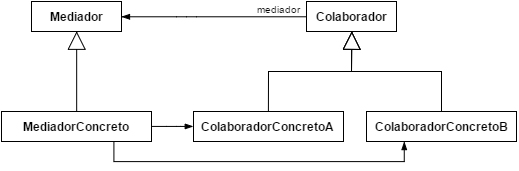

The diagram above was exported from draw.io. Its source (the exported page's mxGraphModel, read from the mxfile embedded in the PNG):
<mxGraphModel dx="545" dy="523" grid="1" gridSize="10" guides="1" tooltips="1" connect="1" arrows="1" fold="1" page="1" pageScale="1" pageWidth="826" pageHeight="1169" background="#ffffff" math="0" shadow="0">
  <root>
    <mxCell id="0" />
    <mxCell id="1" parent="0" />
    <mxCell id="3ca0458a293977ca-1" value="&lt;b&gt;Mediador&lt;/b&gt;" style="html=1;" vertex="1" parent="1">
      <mxGeometry x="165" y="270" width="90" height="30" as="geometry" />
    </mxCell>
    <mxCell id="3ca0458a293977ca-2" value="&lt;b&gt;Colaborador&lt;/b&gt;" style="html=1;" vertex="1" parent="1">
      <mxGeometry x="440" y="270" width="90" height="30" as="geometry" />
    </mxCell>
    <mxCell id="3ca0458a293977ca-3" value="&lt;b&gt;ColaboradorConcretoA&lt;/b&gt;" style="html=1;" vertex="1" parent="1">
      <mxGeometry x="327" y="380" width="150" height="30" as="geometry" />
    </mxCell>
    <mxCell id="3ca0458a293977ca-4" value="&lt;b&gt;ColaboradorConcretoB&lt;/b&gt;" style="html=1;" vertex="1" parent="1">
      <mxGeometry x="500" y="380" width="150" height="30" as="geometry" />
    </mxCell>
    <mxCell id="3ca0458a293977ca-6" value="&lt;b&gt;MediadorConcreto&lt;/b&gt;" style="html=1;" vertex="1" parent="1">
      <mxGeometry x="135" y="380" width="150" height="30" as="geometry" />
    </mxCell>
    <mxCell id="3ca0458a293977ca-7" value="" style="endArrow=block;endSize=16;endFill=0;html=1;strokeColor=#000000;strokeWidth=1;exitX=0.5;exitY=0;entryX=0.5;entryY=1;rounded=0;" edge="1" parent="1" source="3ca0458a293977ca-3" target="3ca0458a293977ca-2">
      <mxGeometry width="160" relative="1" as="geometry">
        <mxPoint x="10" y="10" as="sourcePoint" />
        <mxPoint x="170" y="10" as="targetPoint" />
        <Array as="points">
          <mxPoint x="402" y="340" />
          <mxPoint x="485" y="340" />
        </Array>
      </mxGeometry>
    </mxCell>
    <mxCell id="3ca0458a293977ca-8" value="" style="endArrow=block;endSize=16;endFill=0;html=1;strokeColor=#000000;strokeWidth=1;exitX=0.5;exitY=0;entryX=0.5;entryY=1;" edge="1" parent="1" source="3ca0458a293977ca-6" target="3ca0458a293977ca-1">
      <mxGeometry width="160" relative="1" as="geometry">
        <mxPoint x="150" y="320" as="sourcePoint" />
        <mxPoint x="200" y="100" as="targetPoint" />
      </mxGeometry>
    </mxCell>
    <mxCell id="3ca0458a293977ca-10" value="" style="endArrow=block;endSize=16;endFill=0;html=1;strokeColor=#000000;strokeWidth=1;exitX=0.5;exitY=0;entryX=0.5;entryY=1;rounded=0;" edge="1" parent="1" source="3ca0458a293977ca-4" target="3ca0458a293977ca-2">
      <mxGeometry x="415" y="310" width="160" as="geometry">
        <mxPoint x="415" y="390" as="sourcePoint" />
        <mxPoint x="495" y="310" as="targetPoint" />
        <Array as="points">
          <mxPoint x="575" y="340" />
          <mxPoint x="485" y="340" />
        </Array>
      </mxGeometry>
    </mxCell>
    <mxCell id="3ca0458a293977ca-11" value="" style="endArrow=none;html=1;edgeStyle=orthogonalEdgeStyle;strokeColor=#000000;strokeWidth=1;startArrow=blockThin;startFill=1;entryX=1;entryY=0.5;exitX=0;exitY=0.5;" edge="1" parent="1" source="3ca0458a293977ca-3" target="3ca0458a293977ca-6">
      <mxGeometry relative="1" as="geometry">
        <mxPoint x="327" y="360" as="sourcePoint" />
        <mxPoint x="285" y="360" as="targetPoint" />
        <Array as="points">
          <mxPoint x="310" y="395" />
          <mxPoint x="310" y="395" />
        </Array>
      </mxGeometry>
    </mxCell>
    <mxCell id="3ca0458a293977ca-12" value="" style="resizable=0;html=1;align=left;verticalAlign=bottom;labelBackgroundColor=#ffffff;fontSize=10;" connectable="0" vertex="1" parent="3ca0458a293977ca-11">
      <mxGeometry x="-1" relative="1" as="geometry" />
    </mxCell>
    <mxCell id="3ca0458a293977ca-13" value="" style="resizable=0;html=1;align=right;verticalAlign=bottom;labelBackgroundColor=#ffffff;fontSize=10;" connectable="0" vertex="1" parent="3ca0458a293977ca-11">
      <mxGeometry x="1" relative="1" as="geometry" />
    </mxCell>
    <mxCell id="3ca0458a293977ca-14" value="" style="endArrow=none;html=1;edgeStyle=orthogonalEdgeStyle;strokeColor=#000000;strokeWidth=1;startArrow=blockThin;startFill=1;entryX=0.75;entryY=1;exitX=0.25;exitY=1;rounded=0;" edge="1" parent="1" source="3ca0458a293977ca-4" target="3ca0458a293977ca-6">
      <mxGeometry x="160" y="100" as="geometry">
        <mxPoint x="510" y="480" as="sourcePoint" />
        <mxPoint x="320" y="100" as="targetPoint" />
        <Array as="points">
          <mxPoint x="538" y="430" />
          <mxPoint x="247" y="430" />
        </Array>
      </mxGeometry>
    </mxCell>
    <mxCell id="3ca0458a293977ca-15" value="" style="resizable=0;html=1;align=left;verticalAlign=bottom;labelBackgroundColor=#ffffff;fontSize=10;" connectable="0" vertex="1" parent="3ca0458a293977ca-14">
      <mxGeometry x="-1" relative="1" as="geometry" />
    </mxCell>
    <mxCell id="3ca0458a293977ca-16" value="" style="resizable=0;html=1;align=right;verticalAlign=bottom;labelBackgroundColor=#ffffff;fontSize=10;" connectable="0" vertex="1" parent="3ca0458a293977ca-14">
      <mxGeometry x="1" relative="1" as="geometry" />
    </mxCell>
    <mxCell id="3ca0458a293977ca-17" value="" style="endArrow=none;html=1;edgeStyle=orthogonalEdgeStyle;strokeColor=#000000;strokeWidth=1;startArrow=blockThin;startFill=1;entryX=0;entryY=0.5;exitX=1;exitY=0.5;" edge="1" parent="1" source="3ca0458a293977ca-1" target="3ca0458a293977ca-2">
      <mxGeometry x="260" y="210" as="geometry">
        <mxPoint x="260" y="210" as="sourcePoint" />
        <mxPoint x="420" y="210" as="targetPoint" />
        <Array as="points">
          <mxPoint x="320" y="285" />
          <mxPoint x="320" y="285" />
        </Array>
      </mxGeometry>
    </mxCell>
    <mxCell id="3ca0458a293977ca-18" value="" style="resizable=0;html=1;align=left;verticalAlign=bottom;labelBackgroundColor=#ffffff;fontSize=10;" connectable="0" vertex="1" parent="3ca0458a293977ca-17">
      <mxGeometry x="-1" relative="1" as="geometry" />
    </mxCell>
    <mxCell id="3ca0458a293977ca-19" value="" style="resizable=0;html=1;align=right;verticalAlign=bottom;labelBackgroundColor=#ffffff;fontSize=10;" connectable="0" vertex="1" parent="3ca0458a293977ca-17">
      <mxGeometry x="1" relative="1" as="geometry" />
    </mxCell>
    <mxCell id="3ca0458a293977ca-21" value="&lt;font style=&quot;font-size: 10px&quot;&gt;mediador&lt;/font&gt;" style="text;html=1;resizable=0;points=[];align=center;verticalAlign=middle;labelBackgroundColor=#ffffff;" vertex="1" connectable="0" parent="3ca0458a293977ca-17">
      <mxGeometry relative="1" as="geometry">
        <mxPoint x="65" y="-9" as="offset" />
      </mxGeometry>
    </mxCell>
  </root>
</mxGraphModel>